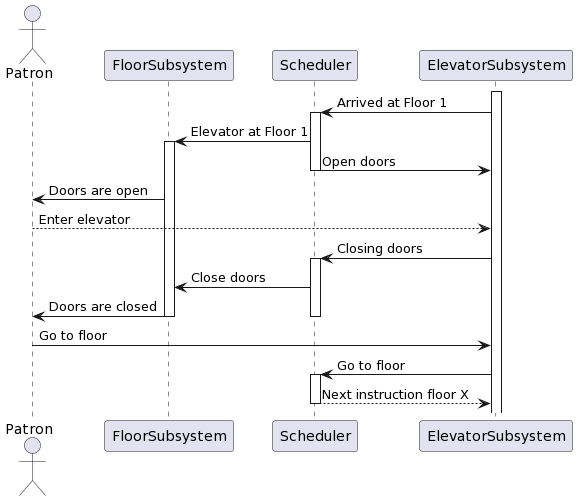

The diagram above was rendered by PlantUML. Its source (embedded in the PNG):
@startuml
actor Patron
participant FloorSubsystem
participant Scheduler
participant ElevatorSubsystem


activate ElevatorSubsystem
ElevatorSubsystem -> Scheduler : Arrived at Floor 1
activate Scheduler
Scheduler -> FloorSubsystem : Elevator at Floor 1
activate FloorSubsystem
Scheduler -> ElevatorSubsystem : Open doors
deactivate Scheduler

FloorSubsystem -> Patron: Doors are open


Patron --> ElevatorSubsystem : Enter elevator

ElevatorSubsystem -> Scheduler : Closing doors
activate Scheduler
Scheduler -> FloorSubsystem : Close doors
FloorSubsystem -> Patron : Doors are closed
deactivate Scheduler
deactivate FloorSubsystem

Patron -> ElevatorSubsystem : Go to floor
ElevatorSubsystem -> Scheduler : Go to floor
activate Scheduler
Scheduler --> ElevatorSubsystem : Next instruction floor X
deactivate Scheduler
@enduml